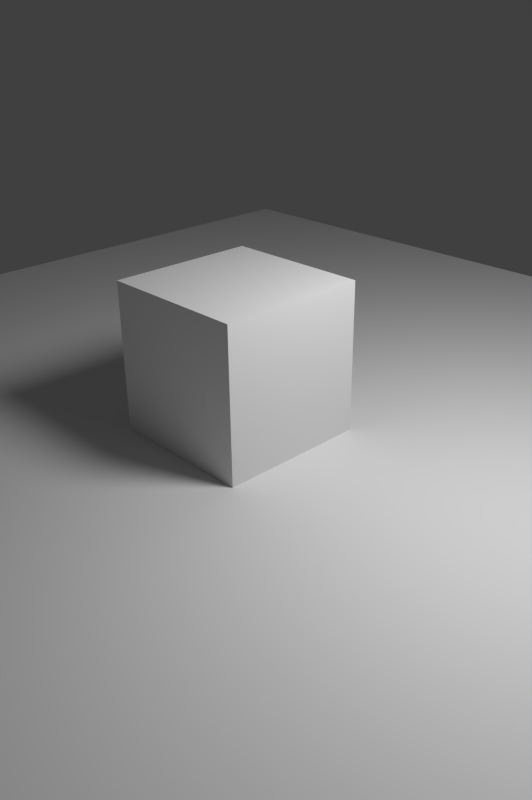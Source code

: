 # Source: HDR_Merge.blend  (saved by Blender 2.78.0; exported with 4.5.12 LTS)
import bpy
from mathutils import Matrix  # noqa: F401  (used for matrix-valued properties, if any)

bpy.ops.wm.read_factory_settings(use_empty=True)
scene = bpy.context.scene
scene.name = 'Scene'

# ---- collections
col_collection_1 = bpy.data.collections.new('Collection 1'); scene.collection.children.link(col_collection_1)

# ---- materials (node trees are filled in below, after node groups)
mat_material = bpy.data.materials.new('Material')
mat_material.alpha_threshold = 0.0
mat_material.roughness = 0.5
mat_material.line_color = (0.0, 0.0, 0.0, 1.0)

# ---- material node trees
mat_material.use_nodes = True; mat_material.node_tree.nodes.clear()
_N = mat_material.node_tree.nodes; _L = mat_material.node_tree.links
n0 = _N.new('ShaderNodeOutputMaterial'); n0.name = 'Material Output'; n0.location = (314, 280)
n0.width = 120
n1 = _N.new('ShaderNodeBsdfDiffuse'); n1.name = 'Diffuse BSDF'; n1.location = (22, 284)
_L.new(n1.outputs[0], n0.inputs[0])
n0.is_active_output = True

# ---- world
world_world = bpy.data.worlds.new('World'); scene.world = world_world
world_world.color = (0.05088, 0.05088, 0.05088)
world_world.use_sun_shadow = False
world_world.sun_shadow_jitter_overblur = 0.0
world_world.cycles.sampling_method = 'NONE'
world_world.cycles.sample_map_resolution = 256

# ---- cameras
cam_camera = bpy.data.cameras.new('Camera')
cam_camera.clip_end = 100.0
cam_camera.lens = 35.0
cam_camera.sensor_width = 32.0
cam_camera.sensor_height = 18.0
cam_camera.ortho_scale = 7.314
cam_camera.dof.focus_distance = 0.0

# ---- lights
light_lamp = bpy.data.lights.new('Lamp', 'POINT')
light_lamp.transmission_factor = 0.0
light_lamp.cutoff_distance = 30.0
light_lamp.energy = 1000.0
light_lamp.shadow_buffer_clip_start = 1.001
light_lamp.shadow_soft_size = 1.0
light_lamp.shadow_maximum_resolution = 0.006
light_lamp.use_absolute_resolution = True
light_lamp.cycles.use_multiple_importance_sampling = False

# ---- meshes
me_plane = bpy.data.meshes.new('Plane')
me_plane.from_pydata([(-8.0, -8.0, 0.0), (8.0, -8.0, 0.0), (-8.0, 8.0, 0.0), (8.0, 8.0, 0.0)], [], [(0, 1, 3, 2)])
me_plane.use_remesh_preserve_volume = False
me_plane.use_remesh_preserve_attributes = False
me_plane.use_mirror_vertex_groups = False
me_plane.update()
me_cube = bpy.data.meshes.new('Cube')
me_cube.from_pydata([(1.0, 1.0, -1.0), (1.0, -1.0, -1.0), (-1.0, -1.0, -1.0), (-1.0, 1.0, -1.0), (1.0, 1.0, 1.0), (1.0, -1.0, 1.0), (-1.0, -1.0, 1.0), (-1.0, 1.0, 1.0)], [], [(0, 1, 2, 3), (4, 7, 6, 5), (0, 4, 5, 1), (1, 5, 6, 2), (2, 6, 7, 3), (4, 0, 3, 7)])
me_cube.materials.append(mat_material)
me_cube.use_remesh_preserve_volume = False
me_cube.use_remesh_preserve_attributes = False
me_cube.use_mirror_vertex_groups = False
me_cube.update()

# ---- objects
ob_plane = bpy.data.objects.new('Plane', me_plane)
ob_cube = bpy.data.objects.new('Cube', me_cube)
ob_lamp = bpy.data.objects.new('Lamp', light_lamp)
ob_camera = bpy.data.objects.new('Camera', cam_camera)

# ---- transforms, parenting, visibility, modifiers, constraints
ob_plane.location = (0.0, 0.0, 0.0)
ob_plane.lineart.crease_threshold = 0.0
ob_cube.location = (0.0, 0.0, 1.0)
ob_cube.lock_rotations_4d = False
ob_cube.empty_display_type = 'ARROWS'
ob_cube.display_type = 'SOLID'
ob_cube.lineart.crease_threshold = 0.0
ob_lamp.location = (4.076, 1.005, 5.904)
ob_lamp.rotation_euler = (0.6503, 0.05522, 1.866)
ob_lamp.lock_rotations_4d = False
ob_lamp.empty_display_type = 'ARROWS'
ob_lamp.color = (0.0, 0.0, 0.0, 0.0)
ob_lamp.lineart.crease_threshold = 0.0
ob_camera.location = (7.481, -6.508, 5.344)
ob_camera.rotation_euler = (1.109, 0.01082, 0.8149)
ob_camera.lock_rotations_4d = False
ob_camera.empty_display_type = 'ARROWS'
ob_camera.color = (0.0, 0.0, 0.0, 0.0)
ob_camera.display_type = 'WIRE'
ob_camera.lineart.crease_threshold = 0.0

# ---- collection membership
col_collection_1.objects.link(ob_plane)
col_collection_1.objects.link(ob_cube)
col_collection_1.objects.link(ob_lamp)
col_collection_1.objects.link(ob_camera)

# ---- scene / render settings (as saved in the file)
scene.camera = ob_camera
scene.frame_start = 1; scene.frame_end = 250; scene.frame_set(0)
scene.render.engine = 'CYCLES'
scene.render.image_settings.file_format = 'OPEN_EXR'
scene.render.image_settings.color_mode = 'RGB'
scene.render.image_settings.color_depth = '32'
scene.render.image_settings.compression = 90
scene.render.resolution_x = 3457
scene.render.resolution_y = 5194
scene.render.dither_intensity = 0.0
scene.render.use_render_cache = True
scene.render.bake_margin = 2
scene.render.bake_bias = 0.0
scene.cycles.use_denoising = False
scene.cycles.samples = 100
scene.cycles.sampling_pattern = 'TABULATED_SOBOL'
scene.cycles.light_sampling_threshold = 0.0
scene.cycles.use_adaptive_sampling = False
scene.cycles.use_light_tree = False
scene.cycles.blur_glossy = 0.0
scene.cycles.pixel_filter_type = 'GAUSSIAN'
scene.cycles.sample_clamp_indirect = 0.0
scene.view_settings.view_transform = 'Standard'
bpy.context.view_layer.update()
